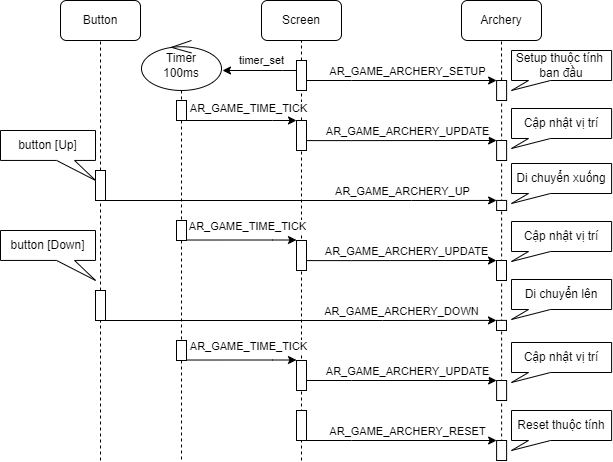

The diagram above was exported from draw.io. Its source (the exported page's mxGraphModel, read from the mxfile embedded in the PNG):
<mxGraphModel dx="1050" dy="542" grid="1" gridSize="10" guides="1" tooltips="1" connect="1" arrows="1" fold="1" page="1" pageScale="1" pageWidth="850" pageHeight="1100" math="0" shadow="0">
  <root>
    <mxCell id="0" />
    <mxCell id="1" parent="0" />
    <mxCell id="2W3vLu9KmN9YGZMTVSio-1" value="Screen" style="rounded=1;whiteSpace=wrap;html=1;" parent="1" vertex="1">
      <mxGeometry x="319" y="80" width="80" height="40" as="geometry" />
    </mxCell>
    <mxCell id="2W3vLu9KmN9YGZMTVSio-2" value="Button" style="rounded=1;whiteSpace=wrap;html=1;" parent="1" vertex="1">
      <mxGeometry x="118" y="80" width="80" height="40" as="geometry" />
    </mxCell>
    <mxCell id="2W3vLu9KmN9YGZMTVSio-3" value="Archery" style="rounded=1;whiteSpace=wrap;html=1;" parent="1" vertex="1">
      <mxGeometry x="519" y="80" width="80" height="40" as="geometry" />
    </mxCell>
    <mxCell id="2W3vLu9KmN9YGZMTVSio-4" value="" style="endArrow=none;dashed=1;html=1;rounded=0;entryX=0.5;entryY=1;entryDx=0;entryDy=0;" parent="1" source="6gY58hBuSNLKQXEJQ7_U-1" target="2W3vLu9KmN9YGZMTVSio-1" edge="1">
      <mxGeometry width="50" height="50" relative="1" as="geometry">
        <mxPoint x="359" y="480" as="sourcePoint" />
        <mxPoint x="619" y="270" as="targetPoint" />
      </mxGeometry>
    </mxCell>
    <mxCell id="2W3vLu9KmN9YGZMTVSio-5" value="" style="endArrow=none;dashed=1;html=1;rounded=0;entryX=0.5;entryY=1;entryDx=0;entryDy=0;" parent="1" source="2W3vLu9KmN9YGZMTVSio-11" target="2W3vLu9KmN9YGZMTVSio-2" edge="1">
      <mxGeometry width="50" height="50" relative="1" as="geometry">
        <mxPoint x="158" y="480" as="sourcePoint" />
        <mxPoint x="8" y="130" as="targetPoint" />
      </mxGeometry>
    </mxCell>
    <mxCell id="2W3vLu9KmN9YGZMTVSio-6" value="" style="endArrow=none;dashed=1;html=1;rounded=0;entryX=0.5;entryY=1;entryDx=0;entryDy=0;" parent="1" source="2W3vLu9KmN9YGZMTVSio-9" target="2W3vLu9KmN9YGZMTVSio-3" edge="1">
      <mxGeometry width="50" height="50" relative="1" as="geometry">
        <mxPoint x="559" y="490" as="sourcePoint" />
        <mxPoint x="559" y="130" as="targetPoint" />
      </mxGeometry>
    </mxCell>
    <mxCell id="2W3vLu9KmN9YGZMTVSio-14" value="" style="edgeStyle=orthogonalEdgeStyle;rounded=0;orthogonalLoop=1;jettySize=auto;html=1;entryX=0;entryY=0;entryDx=0;entryDy=0;" parent="1" target="2W3vLu9KmN9YGZMTVSio-9" edge="1">
      <mxGeometry relative="1" as="geometry">
        <mxPoint x="364.11" y="160" as="sourcePoint" />
        <mxPoint x="449.11" y="310.0000000000001" as="targetPoint" />
        <Array as="points">
          <mxPoint x="409.11" y="160" />
          <mxPoint x="409.11" y="160" />
        </Array>
      </mxGeometry>
    </mxCell>
    <mxCell id="2W3vLu9KmN9YGZMTVSio-15" value="AR_GAME_ARCHERY_SETUP" style="edgeLabel;html=1;align=center;verticalAlign=middle;resizable=0;points=[];" parent="2W3vLu9KmN9YGZMTVSio-14" vertex="1" connectable="0">
      <mxGeometry x="-0.0338" y="-2" relative="1" as="geometry">
        <mxPoint x="8" y="-12" as="offset" />
      </mxGeometry>
    </mxCell>
    <mxCell id="2W3vLu9KmN9YGZMTVSio-10" value="" style="endArrow=none;dashed=1;html=1;rounded=0;entryX=0.5;entryY=1;entryDx=0;entryDy=0;exitX=0.5;exitY=1;exitDx=0;exitDy=0;" parent="1" source="2W3vLu9KmN9YGZMTVSio-45" target="2W3vLu9KmN9YGZMTVSio-9" edge="1">
      <mxGeometry width="50" height="50" relative="1" as="geometry">
        <mxPoint x="559" y="480" as="sourcePoint" />
        <mxPoint x="559" y="120" as="targetPoint" />
      </mxGeometry>
    </mxCell>
    <mxCell id="2W3vLu9KmN9YGZMTVSio-9" value="" style="rounded=0;whiteSpace=wrap;html=1;" parent="1" vertex="1">
      <mxGeometry x="554.11" y="160" width="10" height="20" as="geometry" />
    </mxCell>
    <mxCell id="2W3vLu9KmN9YGZMTVSio-12" value="" style="endArrow=none;dashed=1;html=1;rounded=0;entryX=0.5;entryY=1;entryDx=0;entryDy=0;" parent="1" source="2W3vLu9KmN9YGZMTVSio-27" target="2W3vLu9KmN9YGZMTVSio-11" edge="1">
      <mxGeometry width="50" height="50" relative="1" as="geometry">
        <mxPoint x="158" y="480" as="sourcePoint" />
        <mxPoint x="158" y="120" as="targetPoint" />
      </mxGeometry>
    </mxCell>
    <mxCell id="2W3vLu9KmN9YGZMTVSio-11" value="" style="rounded=0;whiteSpace=wrap;html=1;" parent="1" vertex="1">
      <mxGeometry x="153" y="250" width="10" height="30" as="geometry" />
    </mxCell>
    <mxCell id="2W3vLu9KmN9YGZMTVSio-19" value="" style="edgeStyle=orthogonalEdgeStyle;rounded=0;orthogonalLoop=1;jettySize=auto;html=1;entryX=0;entryY=0;entryDx=0;entryDy=0;exitX=0.989;exitY=0.265;exitDx=0;exitDy=0;exitPerimeter=0;" parent="1" target="2W3vLu9KmN9YGZMTVSio-22" edge="1">
      <mxGeometry relative="1" as="geometry">
        <mxPoint x="363.9999999999998" y="220.09999999999997" as="sourcePoint" />
        <mxPoint x="449.11" y="370.0000000000001" as="targetPoint" />
        <Array as="points">
          <mxPoint x="409.11" y="220" />
        </Array>
      </mxGeometry>
    </mxCell>
    <mxCell id="2W3vLu9KmN9YGZMTVSio-20" value="AR_GAME_ARCHERY_UPDATE" style="edgeLabel;html=1;align=center;verticalAlign=middle;resizable=0;points=[];" parent="2W3vLu9KmN9YGZMTVSio-19" vertex="1" connectable="0">
      <mxGeometry x="-0.0338" y="-2" relative="1" as="geometry">
        <mxPoint x="8" y="-12" as="offset" />
      </mxGeometry>
    </mxCell>
    <mxCell id="2W3vLu9KmN9YGZMTVSio-22" value="" style="rounded=0;whiteSpace=wrap;html=1;" parent="1" vertex="1">
      <mxGeometry x="554.11" y="220" width="10" height="20" as="geometry" />
    </mxCell>
    <mxCell id="2W3vLu9KmN9YGZMTVSio-23" value="" style="edgeStyle=orthogonalEdgeStyle;rounded=0;orthogonalLoop=1;jettySize=auto;html=1;entryX=0;entryY=0;entryDx=0;entryDy=0;exitX=0.989;exitY=0.265;exitDx=0;exitDy=0;exitPerimeter=0;" parent="1" target="2W3vLu9KmN9YGZMTVSio-26" edge="1">
      <mxGeometry relative="1" as="geometry">
        <mxPoint x="364.11" y="460" as="sourcePoint" />
        <mxPoint x="449.11" y="610.0000000000001" as="targetPoint" />
        <Array as="points">
          <mxPoint x="409.11" y="460" />
        </Array>
      </mxGeometry>
    </mxCell>
    <mxCell id="2W3vLu9KmN9YGZMTVSio-24" value="AR_GAME_ARCHERY_UPDATE" style="edgeLabel;html=1;align=center;verticalAlign=middle;resizable=0;points=[];" parent="2W3vLu9KmN9YGZMTVSio-23" vertex="1" connectable="0">
      <mxGeometry x="-0.0338" y="-2" relative="1" as="geometry">
        <mxPoint x="8" y="-12" as="offset" />
      </mxGeometry>
    </mxCell>
    <mxCell id="2W3vLu9KmN9YGZMTVSio-26" value="" style="rounded=0;whiteSpace=wrap;html=1;" parent="1" vertex="1">
      <mxGeometry x="554.11" y="460" width="10" height="20" as="geometry" />
    </mxCell>
    <mxCell id="2W3vLu9KmN9YGZMTVSio-29" value="" style="endArrow=none;dashed=1;html=1;rounded=0;entryX=0.5;entryY=1;entryDx=0;entryDy=0;" parent="1" target="2W3vLu9KmN9YGZMTVSio-27" edge="1">
      <mxGeometry width="50" height="50" relative="1" as="geometry">
        <mxPoint x="158" y="540" as="sourcePoint" />
        <mxPoint x="158" y="300" as="targetPoint" />
      </mxGeometry>
    </mxCell>
    <mxCell id="2W3vLu9KmN9YGZMTVSio-27" value="" style="rounded=0;whiteSpace=wrap;html=1;" parent="1" vertex="1">
      <mxGeometry x="153" y="370" width="10" height="30" as="geometry" />
    </mxCell>
    <mxCell id="2W3vLu9KmN9YGZMTVSio-30" value="" style="edgeStyle=orthogonalEdgeStyle;rounded=0;orthogonalLoop=1;jettySize=auto;html=1;entryX=0;entryY=0;entryDx=0;entryDy=0;exitX=1;exitY=1;exitDx=0;exitDy=0;" parent="1" source="2W3vLu9KmN9YGZMTVSio-11" target="2W3vLu9KmN9YGZMTVSio-33" edge="1">
      <mxGeometry relative="1" as="geometry">
        <mxPoint x="363.9999999999998" y="280.03999999999996" as="sourcePoint" />
        <mxPoint x="449.11" y="429.9400000000001" as="targetPoint" />
        <Array as="points">
          <mxPoint x="469" y="280" />
          <mxPoint x="469" y="280" />
        </Array>
      </mxGeometry>
    </mxCell>
    <mxCell id="2W3vLu9KmN9YGZMTVSio-31" value="AR_GAME_ARCHERY_UP" style="edgeLabel;html=1;align=center;verticalAlign=middle;resizable=0;points=[];" parent="2W3vLu9KmN9YGZMTVSio-30" vertex="1" connectable="0">
      <mxGeometry x="-0.0338" y="-2" relative="1" as="geometry">
        <mxPoint x="107" y="-12" as="offset" />
      </mxGeometry>
    </mxCell>
    <mxCell id="2W3vLu9KmN9YGZMTVSio-33" value="" style="rounded=0;whiteSpace=wrap;html=1;" parent="1" vertex="1">
      <mxGeometry x="554.11" y="279.94" width="10" height="10.06" as="geometry" />
    </mxCell>
    <mxCell id="2W3vLu9KmN9YGZMTVSio-34" value="" style="edgeStyle=orthogonalEdgeStyle;rounded=0;orthogonalLoop=1;jettySize=auto;html=1;entryX=0;entryY=0;entryDx=0;entryDy=0;exitX=0.989;exitY=0.265;exitDx=0;exitDy=0;exitPerimeter=0;" parent="1" target="2W3vLu9KmN9YGZMTVSio-37" edge="1">
      <mxGeometry relative="1" as="geometry">
        <mxPoint x="363.88999999999976" y="340.09999999999997" as="sourcePoint" />
        <mxPoint x="449" y="490.0000000000001" as="targetPoint" />
        <Array as="points">
          <mxPoint x="409" y="340" />
        </Array>
      </mxGeometry>
    </mxCell>
    <mxCell id="2W3vLu9KmN9YGZMTVSio-35" value="AR_GAME_ARCHERY_UPDATE" style="edgeLabel;html=1;align=center;verticalAlign=middle;resizable=0;points=[];" parent="2W3vLu9KmN9YGZMTVSio-34" vertex="1" connectable="0">
      <mxGeometry x="-0.0338" y="-2" relative="1" as="geometry">
        <mxPoint x="8" y="-12" as="offset" />
      </mxGeometry>
    </mxCell>
    <mxCell id="2W3vLu9KmN9YGZMTVSio-37" value="" style="rounded=0;whiteSpace=wrap;html=1;" parent="1" vertex="1">
      <mxGeometry x="554" y="340" width="10" height="20" as="geometry" />
    </mxCell>
    <mxCell id="2W3vLu9KmN9YGZMTVSio-38" value="" style="edgeStyle=orthogonalEdgeStyle;rounded=0;orthogonalLoop=1;jettySize=auto;html=1;entryX=0;entryY=0;entryDx=0;entryDy=0;exitX=1;exitY=1;exitDx=0;exitDy=0;" parent="1" source="2W3vLu9KmN9YGZMTVSio-27" target="2W3vLu9KmN9YGZMTVSio-40" edge="1">
      <mxGeometry relative="1" as="geometry">
        <mxPoint x="223.89" y="399.96" as="sourcePoint" />
        <mxPoint x="449" y="549.9000000000001" as="targetPoint" />
        <Array as="points">
          <mxPoint x="440" y="400" />
          <mxPoint x="440" y="400" />
        </Array>
      </mxGeometry>
    </mxCell>
    <mxCell id="2W3vLu9KmN9YGZMTVSio-39" value="AR_GAME_ARCHERY_DOWN" style="edgeLabel;html=1;align=center;verticalAlign=middle;resizable=0;points=[];" parent="2W3vLu9KmN9YGZMTVSio-38" vertex="1" connectable="0">
      <mxGeometry x="-0.0338" y="-2" relative="1" as="geometry">
        <mxPoint x="106" y="-12" as="offset" />
      </mxGeometry>
    </mxCell>
    <mxCell id="2W3vLu9KmN9YGZMTVSio-40" value="" style="rounded=0;whiteSpace=wrap;html=1;" parent="1" vertex="1">
      <mxGeometry x="554" y="399.9" width="10" height="10.1" as="geometry" />
    </mxCell>
    <mxCell id="2W3vLu9KmN9YGZMTVSio-42" value="" style="edgeStyle=orthogonalEdgeStyle;rounded=0;orthogonalLoop=1;jettySize=auto;html=1;entryX=0;entryY=0;entryDx=0;entryDy=0;exitX=0.989;exitY=0.265;exitDx=0;exitDy=0;exitPerimeter=0;" parent="1" target="2W3vLu9KmN9YGZMTVSio-45" edge="1">
      <mxGeometry relative="1" as="geometry">
        <mxPoint x="364.11" y="520" as="sourcePoint" />
        <mxPoint x="449.11" y="670.0000000000001" as="targetPoint" />
        <Array as="points">
          <mxPoint x="409.11" y="520" />
        </Array>
      </mxGeometry>
    </mxCell>
    <mxCell id="2W3vLu9KmN9YGZMTVSio-43" value="AR_GAME_ARCHERY_RESET" style="edgeLabel;html=1;align=center;verticalAlign=middle;resizable=0;points=[];" parent="2W3vLu9KmN9YGZMTVSio-42" vertex="1" connectable="0">
      <mxGeometry x="-0.0338" y="-2" relative="1" as="geometry">
        <mxPoint x="8" y="-12" as="offset" />
      </mxGeometry>
    </mxCell>
    <mxCell id="2W3vLu9KmN9YGZMTVSio-45" value="" style="rounded=0;whiteSpace=wrap;html=1;" parent="1" vertex="1">
      <mxGeometry x="554.11" y="520" width="10" height="20" as="geometry" />
    </mxCell>
    <mxCell id="2W3vLu9KmN9YGZMTVSio-51" value="button [Down]" style="shape=callout;whiteSpace=wrap;html=1;perimeter=calloutPerimeter;position2=1;base=18;size=20;position=0.59;" parent="1" vertex="1">
      <mxGeometry x="58" y="310" width="95" height="49.94" as="geometry" />
    </mxCell>
    <mxCell id="2W3vLu9KmN9YGZMTVSio-52" value="Setup thuộc tính&amp;nbsp;&lt;br&gt;ban đầu" style="shape=callout;whiteSpace=wrap;html=1;perimeter=calloutPerimeter;position2=0;base=22;size=10;position=0.17;" parent="1" vertex="1">
      <mxGeometry x="569" y="130" width="100.11" height="40" as="geometry" />
    </mxCell>
    <mxCell id="2W3vLu9KmN9YGZMTVSio-53" value="Cập nhật vị trí" style="shape=callout;whiteSpace=wrap;html=1;perimeter=calloutPerimeter;position2=0;base=22;size=10;position=0.17;" parent="1" vertex="1">
      <mxGeometry x="569" y="188" width="100.11" height="40" as="geometry" />
    </mxCell>
    <mxCell id="2W3vLu9KmN9YGZMTVSio-54" value="Di chuyển xuống" style="shape=callout;whiteSpace=wrap;html=1;perimeter=calloutPerimeter;position2=0;base=22;size=10;position=0.17;" parent="1" vertex="1">
      <mxGeometry x="569" y="243" width="100.11" height="40" as="geometry" />
    </mxCell>
    <mxCell id="2W3vLu9KmN9YGZMTVSio-55" value="Cập nhật vị trí" style="shape=callout;whiteSpace=wrap;html=1;perimeter=calloutPerimeter;position2=0;base=22;size=10;position=0.17;" parent="1" vertex="1">
      <mxGeometry x="569" y="301" width="100.11" height="40" as="geometry" />
    </mxCell>
    <mxCell id="2W3vLu9KmN9YGZMTVSio-56" value="Di chuyển lên" style="shape=callout;whiteSpace=wrap;html=1;perimeter=calloutPerimeter;position2=0;base=22;size=10;position=0.17;" parent="1" vertex="1">
      <mxGeometry x="569" y="359" width="100.11" height="40" as="geometry" />
    </mxCell>
    <mxCell id="2W3vLu9KmN9YGZMTVSio-57" value="Cập nhật vị trí" style="shape=callout;whiteSpace=wrap;html=1;perimeter=calloutPerimeter;position2=0;base=22;size=10;position=0.17;" parent="1" vertex="1">
      <mxGeometry x="569" y="422" width="100.11" height="40" as="geometry" />
    </mxCell>
    <mxCell id="2W3vLu9KmN9YGZMTVSio-59" value="Reset thuộc tính" style="shape=callout;whiteSpace=wrap;html=1;perimeter=calloutPerimeter;position2=0;base=22;size=10;position=0.17;" parent="1" vertex="1">
      <mxGeometry x="569" y="490" width="100.11" height="40" as="geometry" />
    </mxCell>
    <mxCell id="2W3vLu9KmN9YGZMTVSio-60" value="button [Up]" style="shape=callout;whiteSpace=wrap;html=1;perimeter=calloutPerimeter;position2=1;base=18;size=20;position=0.59;" parent="1" vertex="1">
      <mxGeometry x="58" y="210" width="95" height="49.94" as="geometry" />
    </mxCell>
    <mxCell id="6gY58hBuSNLKQXEJQ7_U-2" value="" style="endArrow=none;dashed=1;html=1;rounded=0;entryX=0.5;entryY=1;entryDx=0;entryDy=0;" parent="1" source="6gY58hBuSNLKQXEJQ7_U-3" target="6gY58hBuSNLKQXEJQ7_U-1" edge="1">
      <mxGeometry width="50" height="50" relative="1" as="geometry">
        <mxPoint x="359" y="480" as="sourcePoint" />
        <mxPoint x="359" y="120" as="targetPoint" />
      </mxGeometry>
    </mxCell>
    <mxCell id="6gY58hBuSNLKQXEJQ7_U-23" value="" style="edgeStyle=orthogonalEdgeStyle;rounded=0;orthogonalLoop=1;jettySize=auto;html=1;" parent="1" source="6gY58hBuSNLKQXEJQ7_U-1" edge="1">
      <mxGeometry relative="1" as="geometry">
        <mxPoint x="280" y="150" as="targetPoint" />
        <Array as="points">
          <mxPoint x="340" y="150" />
          <mxPoint x="340" y="150" />
        </Array>
      </mxGeometry>
    </mxCell>
    <mxCell id="6gY58hBuSNLKQXEJQ7_U-27" value="&lt;div style=&quot;color: rgb(212, 212, 212); background-color: rgb(30, 30, 30); font-family: Consolas, &amp;quot;Courier New&amp;quot;, monospace; font-size: 14px; line-height: 19px;&quot;&gt;&lt;br&gt;&lt;/div&gt;" style="edgeLabel;html=1;align=center;verticalAlign=middle;resizable=0;points=[];" parent="6gY58hBuSNLKQXEJQ7_U-23" vertex="1" connectable="0">
      <mxGeometry x="0.1755" relative="1" as="geometry">
        <mxPoint as="offset" />
      </mxGeometry>
    </mxCell>
    <mxCell id="6gY58hBuSNLKQXEJQ7_U-28" value="timer_set" style="edgeLabel;html=1;align=center;verticalAlign=middle;resizable=0;points=[];" parent="6gY58hBuSNLKQXEJQ7_U-23" vertex="1" connectable="0">
      <mxGeometry x="0.299" y="-1" relative="1" as="geometry">
        <mxPoint x="12" y="-10" as="offset" />
      </mxGeometry>
    </mxCell>
    <mxCell id="6gY58hBuSNLKQXEJQ7_U-1" value="" style="rounded=0;whiteSpace=wrap;html=1;" parent="1" vertex="1">
      <mxGeometry x="354" y="140" width="10" height="30" as="geometry" />
    </mxCell>
    <mxCell id="6gY58hBuSNLKQXEJQ7_U-4" value="" style="endArrow=none;dashed=1;html=1;rounded=0;entryX=0.5;entryY=1;entryDx=0;entryDy=0;" parent="1" target="6gY58hBuSNLKQXEJQ7_U-3" edge="1">
      <mxGeometry width="50" height="50" relative="1" as="geometry">
        <mxPoint x="359" y="540" as="sourcePoint" />
        <mxPoint x="359" y="170" as="targetPoint" />
      </mxGeometry>
    </mxCell>
    <mxCell id="6gY58hBuSNLKQXEJQ7_U-3" value="" style="rounded=0;whiteSpace=wrap;html=1;" parent="1" vertex="1">
      <mxGeometry x="354" y="200" width="10" height="30" as="geometry" />
    </mxCell>
    <mxCell id="6gY58hBuSNLKQXEJQ7_U-5" value="" style="rounded=0;whiteSpace=wrap;html=1;" parent="1" vertex="1">
      <mxGeometry x="354" y="320" width="10" height="30" as="geometry" />
    </mxCell>
    <mxCell id="6gY58hBuSNLKQXEJQ7_U-7" value="" style="rounded=0;whiteSpace=wrap;html=1;" parent="1" vertex="1">
      <mxGeometry x="354" y="440" width="10" height="30" as="geometry" />
    </mxCell>
    <mxCell id="6gY58hBuSNLKQXEJQ7_U-10" value="" style="endArrow=none;dashed=1;html=1;rounded=0;entryX=0.5;entryY=1;entryDx=0;entryDy=0;" parent="1" target="6gY58hBuSNLKQXEJQ7_U-9" edge="1">
      <mxGeometry width="50" height="50" relative="1" as="geometry">
        <mxPoint x="359" y="520" as="sourcePoint" />
        <mxPoint x="359" y="470" as="targetPoint" />
      </mxGeometry>
    </mxCell>
    <mxCell id="6gY58hBuSNLKQXEJQ7_U-9" value="" style="rounded=0;whiteSpace=wrap;html=1;" parent="1" vertex="1">
      <mxGeometry x="354" y="490" width="10" height="30" as="geometry" />
    </mxCell>
    <mxCell id="6gY58hBuSNLKQXEJQ7_U-12" value="Timer&lt;br&gt;100ms" style="shape=umlLifeline;perimeter=lifelinePerimeter;whiteSpace=wrap;html=1;container=1;dropTarget=0;collapsible=0;recursiveResize=0;outlineConnect=0;portConstraint=eastwest;newEdgeStyle={&quot;curved&quot;:0,&quot;rounded&quot;:0};participant=umlControl;verticalAlign=middle;size=50;" parent="1" vertex="1">
      <mxGeometry x="199" y="119.97" width="80" height="420.03" as="geometry" />
    </mxCell>
    <mxCell id="6gY58hBuSNLKQXEJQ7_U-20" value="" style="edgeStyle=orthogonalEdgeStyle;rounded=0;orthogonalLoop=1;jettySize=auto;html=1;" parent="1" source="6gY58hBuSNLKQXEJQ7_U-15" target="6gY58hBuSNLKQXEJQ7_U-3" edge="1">
      <mxGeometry relative="1" as="geometry">
        <Array as="points">
          <mxPoint x="330" y="200" />
          <mxPoint x="330" y="200" />
        </Array>
      </mxGeometry>
    </mxCell>
    <mxCell id="6gY58hBuSNLKQXEJQ7_U-24" value="AR_GAME_TIME_TICK" style="edgeLabel;html=1;align=center;verticalAlign=middle;resizable=0;points=[];" parent="6gY58hBuSNLKQXEJQ7_U-20" vertex="1" connectable="0">
      <mxGeometry x="-0.1059" y="1" relative="1" as="geometry">
        <mxPoint x="12" y="-12" as="offset" />
      </mxGeometry>
    </mxCell>
    <mxCell id="6gY58hBuSNLKQXEJQ7_U-15" value="" style="rounded=0;whiteSpace=wrap;html=1;" parent="1" vertex="1">
      <mxGeometry x="234" y="180" width="10" height="20" as="geometry" />
    </mxCell>
    <mxCell id="6gY58hBuSNLKQXEJQ7_U-16" value="" style="rounded=0;whiteSpace=wrap;html=1;" parent="1" vertex="1">
      <mxGeometry x="234" y="300" width="10" height="20" as="geometry" />
    </mxCell>
    <mxCell id="6gY58hBuSNLKQXEJQ7_U-17" value="" style="rounded=0;whiteSpace=wrap;html=1;" parent="1" vertex="1">
      <mxGeometry x="234" y="420" width="10" height="20" as="geometry" />
    </mxCell>
    <mxCell id="6gY58hBuSNLKQXEJQ7_U-21" value="" style="edgeStyle=orthogonalEdgeStyle;rounded=0;orthogonalLoop=1;jettySize=auto;html=1;" parent="1" edge="1">
      <mxGeometry relative="1" as="geometry">
        <mxPoint x="244" y="319.52" as="sourcePoint" />
        <mxPoint x="354" y="319.52" as="targetPoint" />
        <Array as="points">
          <mxPoint x="330" y="319.52" />
          <mxPoint x="330" y="319.52" />
        </Array>
      </mxGeometry>
    </mxCell>
    <mxCell id="6gY58hBuSNLKQXEJQ7_U-25" value="AR_GAME_TIME_TICK" style="edgeLabel;html=1;align=center;verticalAlign=middle;resizable=0;points=[];" parent="6gY58hBuSNLKQXEJQ7_U-21" vertex="1" connectable="0">
      <mxGeometry x="-0.1579" y="2" relative="1" as="geometry">
        <mxPoint x="15" y="-12" as="offset" />
      </mxGeometry>
    </mxCell>
    <mxCell id="6gY58hBuSNLKQXEJQ7_U-22" value="" style="edgeStyle=orthogonalEdgeStyle;rounded=0;orthogonalLoop=1;jettySize=auto;html=1;" parent="1" edge="1">
      <mxGeometry relative="1" as="geometry">
        <mxPoint x="244" y="439.52" as="sourcePoint" />
        <mxPoint x="354" y="439.52" as="targetPoint" />
        <Array as="points">
          <mxPoint x="330" y="439.52" />
          <mxPoint x="330" y="439.52" />
        </Array>
      </mxGeometry>
    </mxCell>
    <mxCell id="6gY58hBuSNLKQXEJQ7_U-26" value="AR_GAME_TIME_TICK" style="edgeLabel;html=1;align=center;verticalAlign=middle;resizable=0;points=[];" parent="6gY58hBuSNLKQXEJQ7_U-22" vertex="1" connectable="0">
      <mxGeometry x="0.1215" relative="1" as="geometry">
        <mxPoint y="-14" as="offset" />
      </mxGeometry>
    </mxCell>
  </root>
</mxGraphModel>